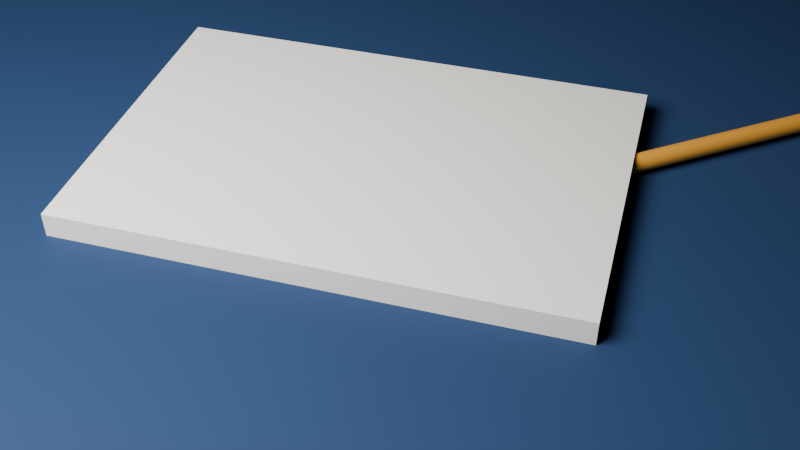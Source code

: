 # Source: scene.blend  (saved by Blender 4.5.92; exported with 4.5.12 LTS)
import bpy
from mathutils import Matrix  # noqa: F401  (used for matrix-valued properties, if any)

bpy.ops.wm.read_factory_settings(use_empty=True)
scene = bpy.context.scene
scene.name = 'Scene'

# ---- materials (node trees are filled in below, after node groups)
mat_desk = bpy.data.materials.new('Desk')
mat_paper = bpy.data.materials.new('Paper')
mat_accent = bpy.data.materials.new('Accent')

# ---- material node trees
mat_desk.use_nodes = True; mat_desk.node_tree.nodes.clear()
_N = mat_desk.node_tree.nodes; _L = mat_desk.node_tree.links
n0 = _N.new('ShaderNodeBsdfPrincipled'); n0.name = 'Principled BSDF'; n0.location = (-200, 100)
n0.inputs[0].default_value = (0.009696, 0.03847, 0.1139, 1.0)
n0.inputs[2].default_value = 0.8
n1 = _N.new('ShaderNodeOutputMaterial'); n1.name = 'Material Output'; n1.location = (200, 100)
_L.new(n0.outputs[0], n1.inputs[0])
n1.is_active_output = True
mat_paper.use_nodes = True; mat_paper.node_tree.nodes.clear()
_N = mat_paper.node_tree.nodes; _L = mat_paper.node_tree.links
n0 = _N.new('ShaderNodeBsdfPrincipled'); n0.name = 'Principled BSDF'; n0.location = (-200, 100)
n0.inputs[0].default_value = (0.9323, 0.9075, 0.8434, 1.0)
n0.inputs[2].default_value = 0.9
n1 = _N.new('ShaderNodeOutputMaterial'); n1.name = 'Material Output'; n1.location = (200, 100)
_L.new(n0.outputs[0], n1.inputs[0])
n1.is_active_output = True
mat_accent.use_nodes = True; mat_accent.node_tree.nodes.clear()
_N = mat_accent.node_tree.nodes; _L = mat_accent.node_tree.links
n0 = _N.new('ShaderNodeBsdfPrincipled'); n0.name = 'Principled BSDF'; n0.location = (-200, 100)
n0.inputs[0].default_value = (0.8122, 0.3736, 0.04299, 1.0)
n0.inputs[2].default_value = 0.4
n1 = _N.new('ShaderNodeOutputMaterial'); n1.name = 'Material Output'; n1.location = (200, 100)
_L.new(n0.outputs[0], n1.inputs[0])
n1.is_active_output = True

# ---- cameras
cam_camera = bpy.data.cameras.new('Camera')

# ---- lights
light_area = bpy.data.lights.new('Area', 'AREA')
light_area.energy = 900.0
light_area.size = 4.0
light_area.size_y = 1.0

# ---- meshes
me_plane = bpy.data.meshes.new('Plane')
me_plane.from_pydata([(-15.0, -15.0, 0.0), (15.0, -15.0, 0.0), (-15.0, 15.0, 0.0), (15.0, 15.0, 0.0)], [], [(0, 1, 3, 2)])
_uv = me_plane.uv_layers.new(name='UVMap')
_uv.uv.foreach_set('vector', [0.0, 0.0, 1.0, 0.0, 1.0, 1.0, 0.0, 1.0])
me_plane.materials.append(mat_desk)
me_plane.update()
me_cube = bpy.data.meshes.new('Cube')
me_cube.from_pydata([(-1.0, -1.0, -1.0), (-1.0, -1.0, 1.0), (-1.0, 1.0, -1.0), (-1.0, 1.0, 1.0), (1.0, -1.0, -1.0), (1.0, -1.0, 1.0), (1.0, 1.0, -1.0), (1.0, 1.0, 1.0)], [], [(0, 1, 3, 2), (2, 3, 7, 6), (6, 7, 5, 4), (4, 5, 1, 0), (2, 6, 4, 0), (7, 3, 1, 5)])
_uv = me_cube.uv_layers.new(name='UVMap')
_uv.uv.foreach_set('vector', [0.375, 0.0, 0.625, 0.0, 0.625, 0.25, 0.375, 0.25, 0.375, 0.25, 0.625, 0.25, 0.625, 0.5, 0.375, 0.5, 0.375, 0.5, 0.625, 0.5, 0.625, 0.75, 0.375, 0.75, 0.375, 0.75, 0.625, 0.75, 0.625, 1.0, 0.375, 1.0, 0.125, 0.5, 0.375, 0.5, 0.375, 0.75, 0.125, 0.75, 0.625, 0.5, 0.875, 0.5, 0.875, 0.75, 0.625, 0.75])
me_cube.materials.append(mat_paper)
me_cube.update()
me_cylinder = bpy.data.meshes.new('Cylinder')
me_cylinder.from_pydata([(1.066e-16, 0.06, -1.1), (1.066e-16, 0.06, 1.1), (0.01171, 0.05885, -1.1), (0.01171, 0.05885, 1.1), (0.02296, 0.05543, -1.1), (0.02296, 0.05543, 1.1), (0.03333, 0.04989, -1.1), (0.03333, 0.04989, 1.1), (0.04243, 0.04243, -1.1), (0.04243, 0.04243, 1.1), (0.04989, 0.03333, -1.1), (0.04989, 0.03333, 1.1), (0.05543, 0.02296, -1.1), (0.05543, 0.02296, 1.1), (0.05885, 0.01171, -1.1), (0.05885, 0.01171, 1.1), (0.06, -1.066e-16, -1.1), (0.06, -1.066e-16, 1.1), (0.05885, -0.01171, -1.1), (0.05885, -0.01171, 1.1), (0.05543, -0.02296, -1.1), (0.05543, -0.02296, 1.1), (0.04989, -0.03333, -1.1), (0.04989, -0.03333, 1.1), (0.04243, -0.04243, -1.1), (0.04243, -0.04243, 1.1), (0.03333, -0.04989, -1.1), (0.03333, -0.04989, 1.1), (0.02296, -0.05543, -1.1), (0.02296, -0.05543, 1.1), (0.01171, -0.05885, -1.1), (0.01171, -0.05885, 1.1), (-1.066e-16, -0.06, -1.1), (-1.066e-16, -0.06, 1.1), (-0.01171, -0.05885, -1.1), (-0.01171, -0.05885, 1.1), (-0.02296, -0.05543, -1.1), (-0.02296, -0.05543, 1.1), (-0.03333, -0.04989, -1.1), (-0.03333, -0.04989, 1.1), (-0.04243, -0.04243, -1.1), (-0.04243, -0.04243, 1.1), (-0.04989, -0.03333, -1.1), (-0.04989, -0.03333, 1.1), (-0.05543, -0.02296, -1.1), (-0.05543, -0.02296, 1.1), (-0.05885, -0.01171, -1.1), (-0.05885, -0.01171, 1.1), (-0.06, 1.066e-16, -1.1), (-0.06, 1.066e-16, 1.1), (-0.05885, 0.01171, -1.1), (-0.05885, 0.01171, 1.1), (-0.05543, 0.02296, -1.1), (-0.05543, 0.02296, 1.1), (-0.04989, 0.03333, -1.1), (-0.04989, 0.03333, 1.1), (-0.04243, 0.04243, -1.1), (-0.04243, 0.04243, 1.1), (-0.03333, 0.04989, -1.1), (-0.03333, 0.04989, 1.1), (-0.02296, 0.05543, -1.1), (-0.02296, 0.05543, 1.1), (-0.01171, 0.05885, -1.1), (-0.01171, 0.05885, 1.1)], [], [(0, 1, 3, 2), (2, 3, 5, 4), (4, 5, 7, 6), (6, 7, 9, 8), (8, 9, 11, 10), (10, 11, 13, 12), (12, 13, 15, 14), (14, 15, 17, 16), (16, 17, 19, 18), (18, 19, 21, 20), (20, 21, 23, 22), (22, 23, 25, 24), (24, 25, 27, 26), (26, 27, 29, 28), (28, 29, 31, 30), (30, 31, 33, 32), (32, 33, 35, 34), (34, 35, 37, 36), (36, 37, 39, 38), (38, 39, 41, 40), (40, 41, 43, 42), (42, 43, 45, 44), (44, 45, 47, 46), (46, 47, 49, 48), (48, 49, 51, 50), (50, 51, 53, 52), (52, 53, 55, 54), (54, 55, 57, 56), (56, 57, 59, 58), (58, 59, 61, 60), (3, 1, 63, 61, 59, 57, 55, 53, 51, 49, 47, 45, 43, 41, 39, 37, 35, 33, 31, 29, 27, 25, 23, 21, 19, 17, 15, 13, 11, 9, 7, 5), (60, 61, 63, 62), (62, 63, 1, 0), (0, 2, 4, 6, 8, 10, 12, 14, 16, 18, 20, 22, 24, 26, 28, 30, 32, 34, 36, 38, 40, 42, 44, 46, 48, 50, 52, 54, 56, 58, 60, 62)])
_uv = me_cylinder.uv_layers.new(name='UVMap')
_uv.uv.foreach_set('vector', [1.0, 0.5, 1.0, 1.0, 0.9688, 1.0, 0.9688, 0.5, 0.9688, 0.5, 0.9688, 1.0, 0.9375, 1.0, 0.9375, 0.5, 0.9375, 0.5, 0.9375, 1.0, 0.9062, 1.0, 0.9062, 0.5, 0.9062, 0.5, 0.9062, 1.0, 0.875, 1.0, 0.875, 0.5, 0.875, 0.5, 0.875, 1.0, 0.8438, 1.0, 0.8438, 0.5, 0.8438, 0.5, 0.8438, 1.0, 0.8125, 1.0, 0.8125, 0.5, 0.8125, 0.5, 0.8125, 1.0, 0.7812, 1.0, 0.7812, 0.5, 0.7812, 0.5, 0.7812, 1.0, 0.75, 1.0, 0.75, 0.5, 0.75, 0.5, 0.75, 1.0, 0.7188, 1.0, 0.7188, 0.5, 0.7188, 0.5, 0.7188, 1.0, 0.6875, 1.0, 0.6875, 0.5, 0.6875, 0.5, 0.6875, 1.0, 0.6562, 1.0, 0.6562, 0.5, 0.6562, 0.5, 0.6562, 1.0, 0.625, 1.0, 0.625, 0.5, 0.625, 0.5, 0.625, 1.0, 0.5938, 1.0, 0.5938, 0.5, 0.5938, 0.5, 0.5938, 1.0, 0.5625, 1.0, 0.5625, 0.5, 0.5625, 0.5, 0.5625, 1.0, 0.5312, 1.0, 0.5312, 0.5, 0.5312, 0.5, 0.5312, 1.0, 0.5, 1.0, 0.5, 0.5, 0.5, 0.5, 0.5, 1.0, 0.4688, 1.0, 0.4688, 0.5, 0.4688, 0.5, 0.4688, 1.0, 0.4375, 1.0, 0.4375, 0.5, 0.4375, 0.5, 0.4375, 1.0, 0.4062, 1.0, 0.4062, 0.5, 0.4062, 0.5, 0.4062, 1.0, 0.375, 1.0, 0.375, 0.5, 0.375, 0.5, 0.375, 1.0, 0.3438, 1.0, 0.3438, 0.5, 0.3438, 0.5, 0.3438, 1.0, 0.3125, 1.0, 0.3125, 0.5, 0.3125, 0.5, 0.3125, 1.0, 0.2812, 1.0, 0.2812, 0.5, 0.2812, 0.5, 0.2812, 1.0, 0.25, 1.0, 0.25, 0.5, 0.25, 0.5, 0.25, 1.0, 0.2188, 1.0, 0.2188, 0.5, 0.2188, 0.5, 0.2188, 1.0, 0.1875, 1.0, 0.1875, 0.5, 0.1875, 0.5, 0.1875, 1.0, 0.1562, 1.0, 0.1562, 0.5, 0.1562, 0.5, 0.1562, 1.0, 0.125, 1.0, 0.125, 0.5, 0.125, 0.5, 0.125, 1.0, 0.09375, 1.0, 0.09375, 0.5, 0.09375, 0.5, 0.09375, 1.0, 0.0625, 1.0, 0.0625, 0.5, 0.2968, 0.4854, 0.25, 0.49, 0.2032, 0.4854, 0.1582, 0.4717, 0.1167, 0.4496, 0.08029, 0.4197, 0.05045, 0.3833, 0.02827, 0.3418, 0.01461, 0.2968, 0.01, 0.25, 0.01461, 0.2032, 0.02827, 0.1582, 0.05045, 0.1167, 0.08029, 0.08029, 0.1167, 0.05045, 0.1582, 0.02827, 0.2032, 0.01461, 0.25, 0.01, 0.2968, 0.01461, 0.3418, 0.02827, 0.3833, 0.05045, 0.4197, 0.08029, 0.4496, 0.1167, 0.4717, 0.1582, 0.4854, 0.2032, 0.49, 0.25, 0.4854, 0.2968, 0.4717, 0.3418, 0.4496, 0.3833, 0.4197, 0.4197, 0.3833, 0.4496, 0.3418, 0.4717, 0.0625, 0.5, 0.0625, 1.0, 0.03125, 1.0, 0.03125, 0.5, 0.03125, 0.5, 0.03125, 1.0, 0.0, 1.0, 0.0, 0.5, 0.75, 0.49, 0.7968, 0.4854, 0.8418, 0.4717, 0.8833, 0.4496, 0.9197, 0.4197, 0.9496, 0.3833, 0.9717, 0.3418, 0.9854, 0.2968, 0.99, 0.25, 0.9854, 0.2032, 0.9717, 0.1582, 0.9496, 0.1167, 0.9197, 0.08029, 0.8833, 0.05045, 0.8418, 0.02827, 0.7968, 0.01461, 0.75, 0.01, 0.7032, 0.01461, 0.6582, 0.02827, 0.6167, 0.05045, 0.5803, 0.08029, 0.5504, 0.1167, 0.5283, 0.1582, 0.5146, 0.2032, 0.51, 0.25, 0.5146, 0.2968, 0.5283, 0.3418, 0.5504, 0.3833, 0.5803, 0.4197, 0.6167, 0.4496, 0.6582, 0.4717, 0.7032, 0.4854])
me_cylinder.materials.append(mat_accent)
me_cylinder.update()

# ---- objects
ob_plane = bpy.data.objects.new('Plane', me_plane)
ob_notebook = bpy.data.objects.new('Notebook', me_cube)
ob_pencil = bpy.data.objects.new('Pencil', me_cylinder)
ob_area = bpy.data.objects.new('Area', light_area)
ob_camera = bpy.data.objects.new('Camera', cam_camera)

# ---- transforms, parenting, visibility, modifiers, constraints
ob_plane.location = (0.0, 0.0, 0.0)
ob_notebook.location = (0.0, 0.0, 0.08)
ob_notebook.rotation_euler = (0.0, 0.0, -0.2094)
ob_notebook.scale = (1.6, 1.1, 0.08)
ob_pencil.location = (1.9, 0.2, 0.08)
ob_pencil.rotation_euler = (0.0, 1.571, 0.4363)
ob_area.location = (-3.0, -3.0, 5.0)
ob_area.rotation_euler = (0.6109, 0.0, -0.7854)
ob_camera.location = (0.6, -5.5, 4.2)
ob_camera.rotation_euler = (0.8727, 0.0, 0.06981)

# ---- collection membership
scene.collection.objects.link(ob_plane)
scene.collection.objects.link(ob_notebook)
scene.collection.objects.link(ob_pencil)
scene.collection.objects.link(ob_area)
scene.collection.objects.link(ob_camera)

# ---- scene / render settings (as saved in the file)
scene.camera = ob_camera
scene.frame_start = 1; scene.frame_end = 250; scene.frame_set(1)
scene.render.engine = 'CYCLES'
scene.render.resolution_x = 1280
scene.render.resolution_y = 720
scene.cycles.samples = 48
bpy.context.view_layer.update()
